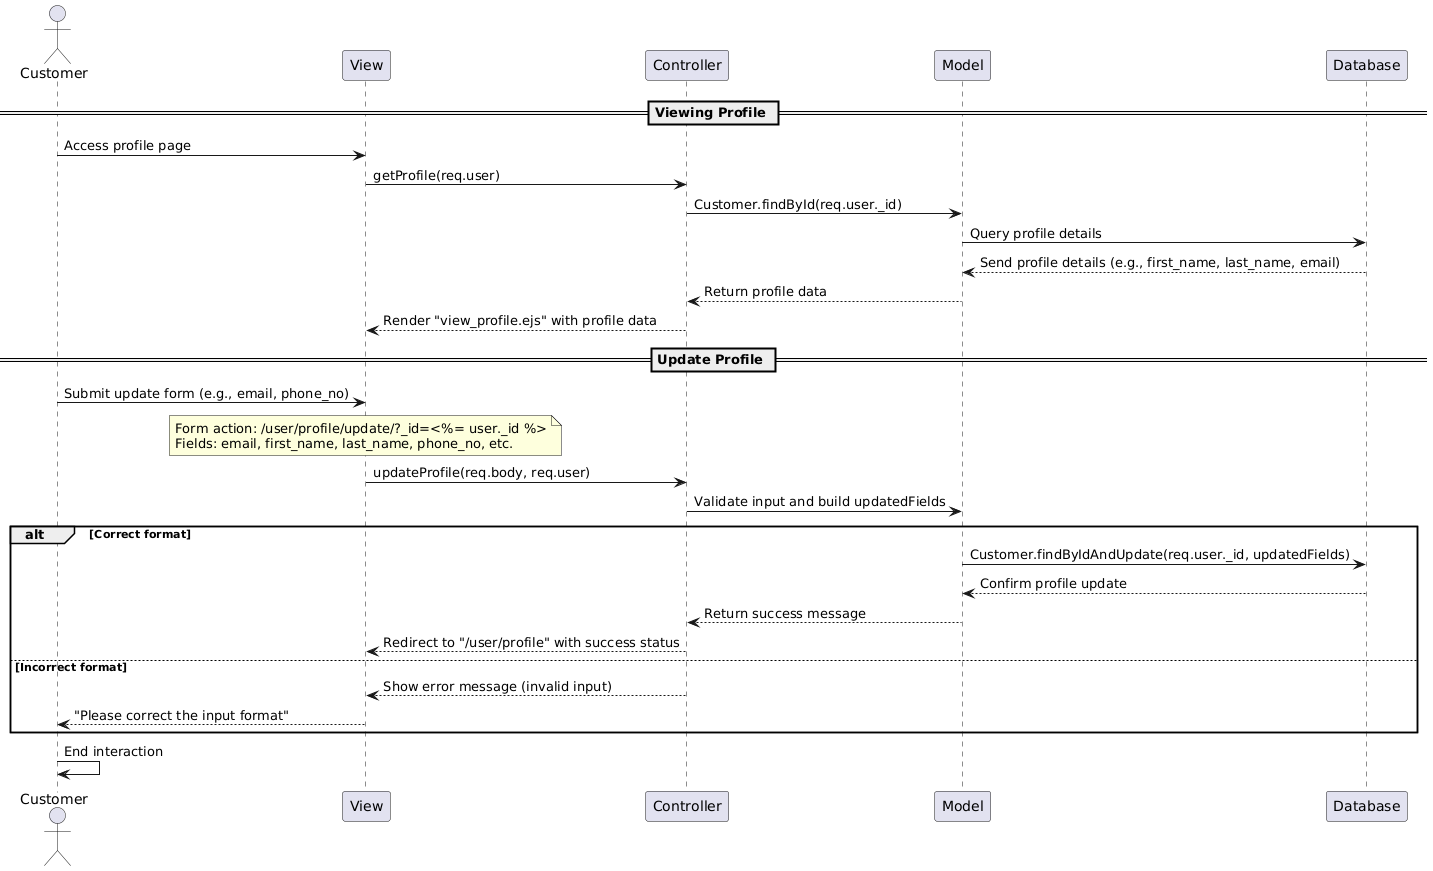

The diagram above was rendered by PlantUML. Its source (embedded in the PNG):
@startuml
actor Customer as C
participant "View" as View
participant "Controller" as Ctrl
participant "Model" as Model
participant "Database" as DB

== Viewing Profile ==
C -> View: Access profile page
View -> Ctrl: getProfile(req.user)
Ctrl -> Model: Customer.findById(req.user._id)
Model -> DB: Query profile details
DB --> Model: Send profile details (e.g., first_name, last_name, email)
Model --> Ctrl: Return profile data
Ctrl --> View: Render "view_profile.ejs" with profile data

== Update Profile ==
C -> View: Submit update form (e.g., email, phone_no)
note over View
Form action: /user/profile/update/?_id=<%= user._id %>
Fields: email, first_name, last_name, phone_no, etc.
end note

View -> Ctrl: updateProfile(req.body, req.user)
Ctrl -> Model: Validate input and build updatedFields
alt Correct format
    Model -> DB: Customer.findByIdAndUpdate(req.user._id, updatedFields)
    DB --> Model: Confirm profile update
    Model --> Ctrl: Return success message
    Ctrl --> View: Redirect to "/user/profile" with success status
else Incorrect format
    Ctrl --> View: Show error message (invalid input)
    View --> C: "Please correct the input format"
end

C -> C: End interaction
@enduml